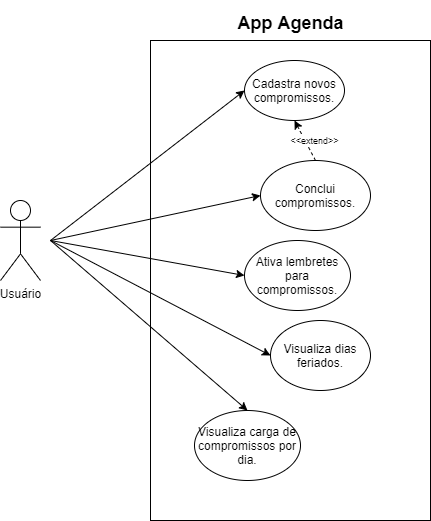

The diagram above was exported from draw.io. Its source (the exported page's mxGraphModel, read from the mxfile embedded in the PNG):
<mxGraphModel dx="1108" dy="492" grid="1" gridSize="10" guides="1" tooltips="1" connect="1" arrows="1" fold="1" page="1" pageScale="1" pageWidth="827" pageHeight="1169" math="0" shadow="0">
  <root>
    <mxCell id="2EQgmj4UULtOZgHn3xMv-0" />
    <mxCell id="2EQgmj4UULtOZgHn3xMv-1" parent="2EQgmj4UULtOZgHn3xMv-0" />
    <mxCell id="2EQgmj4UULtOZgHn3xMv-2" value="Usuário" style="shape=umlActor;verticalLabelPosition=bottom;verticalAlign=top;html=1;outlineConnect=0;" parent="2EQgmj4UULtOZgHn3xMv-1" vertex="1">
      <mxGeometry x="120" y="200" width="40" height="80" as="geometry" />
    </mxCell>
    <mxCell id="2EQgmj4UULtOZgHn3xMv-4" value="" style="rounded=0;whiteSpace=wrap;html=1;" parent="2EQgmj4UULtOZgHn3xMv-1" vertex="1">
      <mxGeometry x="270" y="40" width="280" height="480" as="geometry" />
    </mxCell>
    <mxCell id="2EQgmj4UULtOZgHn3xMv-6" value="Cadastra novos compromissos." style="ellipse;whiteSpace=wrap;html=1;" parent="2EQgmj4UULtOZgHn3xMv-1" vertex="1">
      <mxGeometry x="364" y="60" width="100" height="60" as="geometry" />
    </mxCell>
    <mxCell id="2EQgmj4UULtOZgHn3xMv-7" style="rounded=0;orthogonalLoop=1;jettySize=auto;html=1;entryX=0;entryY=0.5;entryDx=0;entryDy=0;" parent="2EQgmj4UULtOZgHn3xMv-1" target="2EQgmj4UULtOZgHn3xMv-6" edge="1">
      <mxGeometry relative="1" as="geometry">
        <mxPoint x="170" y="240" as="sourcePoint" />
      </mxGeometry>
    </mxCell>
    <mxCell id="2EQgmj4UULtOZgHn3xMv-9" value="Conclui compromissos." style="ellipse;whiteSpace=wrap;html=1;" parent="2EQgmj4UULtOZgHn3xMv-1" vertex="1">
      <mxGeometry x="380" y="160" width="110" height="70" as="geometry" />
    </mxCell>
    <mxCell id="2EQgmj4UULtOZgHn3xMv-11" style="edgeStyle=none;rounded=0;orthogonalLoop=1;jettySize=auto;html=1;entryX=0;entryY=0.5;entryDx=0;entryDy=0;" parent="2EQgmj4UULtOZgHn3xMv-1" target="2EQgmj4UULtOZgHn3xMv-9" edge="1">
      <mxGeometry relative="1" as="geometry">
        <mxPoint x="170" y="240" as="sourcePoint" />
      </mxGeometry>
    </mxCell>
    <mxCell id="2EQgmj4UULtOZgHn3xMv-14" value="" style="endArrow=classic;dashed=1;html=1;exitX=0.5;exitY=0;exitDx=0;exitDy=0;entryX=0.5;entryY=1;entryDx=0;entryDy=0;" parent="2EQgmj4UULtOZgHn3xMv-1" source="2EQgmj4UULtOZgHn3xMv-9" target="2EQgmj4UULtOZgHn3xMv-6" edge="1">
      <mxGeometry width="50" height="50" relative="1" as="geometry">
        <mxPoint x="600" y="180" as="sourcePoint" />
        <mxPoint x="650" y="130" as="targetPoint" />
      </mxGeometry>
    </mxCell>
    <mxCell id="2EQgmj4UULtOZgHn3xMv-15" value="&lt;font style=&quot;font-size: 9px&quot;&gt;&amp;lt;&amp;lt;extend&amp;gt;&amp;gt;&lt;/font&gt;" style="edgeLabel;html=1;align=center;verticalAlign=middle;resizable=0;points=[];" parent="2EQgmj4UULtOZgHn3xMv-14" vertex="1" connectable="0">
      <mxGeometry x="-0.3777" relative="1" as="geometry">
        <mxPoint x="5" y="-8" as="offset" />
      </mxGeometry>
    </mxCell>
    <mxCell id="2EQgmj4UULtOZgHn3xMv-16" value="Visualiza dias feriados." style="ellipse;whiteSpace=wrap;html=1;" parent="2EQgmj4UULtOZgHn3xMv-1" vertex="1">
      <mxGeometry x="390" y="320" width="100" height="70" as="geometry" />
    </mxCell>
    <mxCell id="2EQgmj4UULtOZgHn3xMv-17" style="edgeStyle=none;rounded=0;orthogonalLoop=1;jettySize=auto;html=1;entryX=0;entryY=0.5;entryDx=0;entryDy=0;" parent="2EQgmj4UULtOZgHn3xMv-1" target="2EQgmj4UULtOZgHn3xMv-16" edge="1">
      <mxGeometry relative="1" as="geometry">
        <mxPoint x="170" y="240" as="sourcePoint" />
      </mxGeometry>
    </mxCell>
    <mxCell id="2EQgmj4UULtOZgHn3xMv-18" value="Ativa lembretes para compromissos." style="ellipse;whiteSpace=wrap;html=1;" parent="2EQgmj4UULtOZgHn3xMv-1" vertex="1">
      <mxGeometry x="364" y="240" width="106" height="70" as="geometry" />
    </mxCell>
    <mxCell id="2EQgmj4UULtOZgHn3xMv-19" style="edgeStyle=none;rounded=0;orthogonalLoop=1;jettySize=auto;html=1;entryX=0;entryY=0.5;entryDx=0;entryDy=0;" parent="2EQgmj4UULtOZgHn3xMv-1" target="2EQgmj4UULtOZgHn3xMv-18" edge="1">
      <mxGeometry relative="1" as="geometry">
        <mxPoint x="170" y="240" as="sourcePoint" />
      </mxGeometry>
    </mxCell>
    <mxCell id="2EQgmj4UULtOZgHn3xMv-20" value="&lt;font style=&quot;font-size: 18px&quot;&gt;App Agenda&lt;/font&gt;" style="text;strokeColor=none;fillColor=none;html=1;fontSize=24;fontStyle=1;verticalAlign=middle;align=center;" parent="2EQgmj4UULtOZgHn3xMv-1" vertex="1">
      <mxGeometry x="270" width="280" height="40" as="geometry" />
    </mxCell>
    <mxCell id="2EQgmj4UULtOZgHn3xMv-21" value="Visualiza carga de compromissos por dia." style="ellipse;whiteSpace=wrap;html=1;align=center;" parent="2EQgmj4UULtOZgHn3xMv-1" vertex="1">
      <mxGeometry x="314" y="410" width="106" height="70" as="geometry" />
    </mxCell>
    <mxCell id="2EQgmj4UULtOZgHn3xMv-22" style="edgeStyle=none;rounded=0;orthogonalLoop=1;jettySize=auto;html=1;entryX=0.5;entryY=0;entryDx=0;entryDy=0;" parent="2EQgmj4UULtOZgHn3xMv-1" target="2EQgmj4UULtOZgHn3xMv-21" edge="1">
      <mxGeometry relative="1" as="geometry">
        <mxPoint x="170" y="240" as="sourcePoint" />
      </mxGeometry>
    </mxCell>
  </root>
</mxGraphModel>